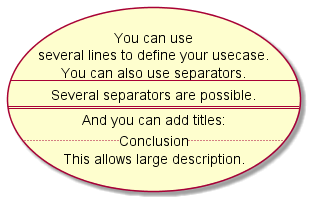

The diagram above was rendered by PlantUML. Its source (embedded in the PNG):
@startuml


usecase UC1 as "You can use
several lines to define your usecase.
You can also use separators.
--
Several separators are possible.
==
And you can add titles:
..Conclusion..
This allows large description."

@enduml